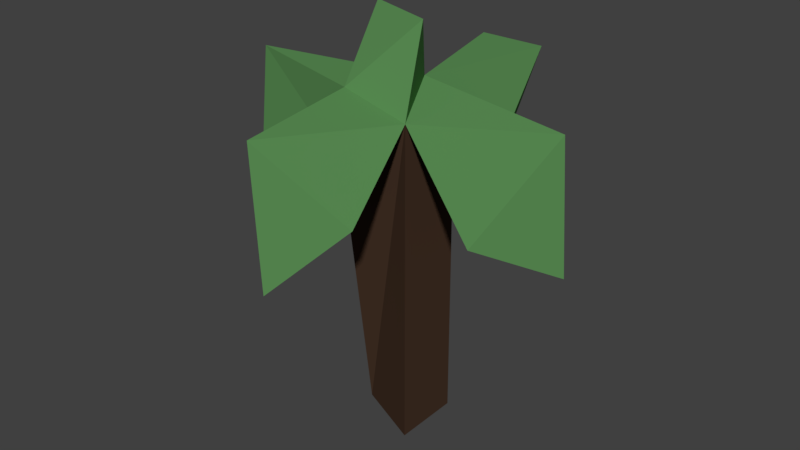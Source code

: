 # Source: palm.blend  (saved by Blender 2.79.0; exported with 4.5.12 LTS)
import bpy
from mathutils import Matrix  # noqa: F401  (used for matrix-valued properties, if any)

bpy.ops.wm.read_factory_settings(use_empty=True)
scene = bpy.context.scene
scene.name = 'Scene'

# ---- collections
col_collection_1 = bpy.data.collections.new('Collection 1'); scene.collection.children.link(col_collection_1)

# ---- materials (node trees are filled in below, after node groups)
mat_wood = bpy.data.materials.new('Wood')
mat_wood.alpha_threshold = 0.0
mat_wood.use_transparent_shadow = False
mat_wood.diffuse_color = (0.06301, 0.03434, 0.02122, 1.0)
mat_wood.roughness = 0.5
mat_wood.line_color = (0.0, 0.0, 0.0, 1.0)
mat_grass = bpy.data.materials.new('Grass')
mat_grass.alpha_threshold = 0.0
mat_grass.use_transparent_shadow = False
mat_grass.diffuse_color = (0.1081, 0.281, 0.09262, 1.0)
mat_grass.roughness = 0.5

# ---- material node trees

# ---- world
world_world = bpy.data.worlds.new('World'); scene.world = world_world
world_world.color = (0.05088, 0.05088, 0.05088)
world_world.use_sun_shadow = False
world_world.sun_shadow_jitter_overblur = 0.0
world_world.cycles.sampling_method = 'MANUAL'

# ---- meshes
me_cube = bpy.data.meshes.new('Cube')
me_cube.from_pydata([(0.0, -5.96e-08, -2.0), (0.0, -2.0, -2.0), (-2.0, -2.0, -2.0), (-2.0, 3.576e-07, -2.0), (4.768e-07, -5.364e-07, 0.0), (-6.557e-07, -2.0, 0.0), (-2.0, -2.0, 0.0), (-2.0, 0.0, 0.0), (0.0, -5.96e-08, -4.0), (0.0, -2.0, -4.0), (-2.0, 3.576e-07, -4.0), (-2.0, -2.0, -4.0), (0.0, -5.96e-08, -6.0), (0.0, -2.0, -6.0), (-2.0, 3.576e-07, -6.0), (-2.0, -2.0, -6.0), (0.0, -5.96e-08, -8.0), (0.0, -2.0, -8.0), (-2.0, 3.576e-07, -8.0), (-2.0, -2.0, -8.0), (0.0, -5.96e-08, -10.0), (0.0, -2.0, -10.0), (-2.0, 3.576e-07, -10.0), (-2.0, -2.0, -10.0), (-4.0, -2.0, -8.0), (-4.0, 8.345e-07, -8.0), (-4.0, -2.0, -10.0), (-4.0, 8.345e-07, -10.0), (-6.0, -2.0, -8.0), (-6.0, 1.311e-06, -8.0), (-6.0, -2.0, -10.0), (-6.0, 1.311e-06, -10.0), (-1.788e-07, -4.0, -8.0), (-2.0, -4.0, -8.0), (-1.788e-07, -4.0, -10.0), (-2.0, -4.0, -10.0), (-4.172e-07, -6.0, -8.0), (-2.0, -6.0, -8.0), (-4.172e-07, -6.0, -10.0), (-2.0, -6.0, -10.0), (2.0, -5.96e-08, -8.0), (2.0, -2.0, -8.0), (2.0, -5.96e-08, -10.0), (2.0, -2.0, -10.0), (4.0, -5.96e-08, -8.0), (4.0, -2.0, -8.0), (4.0, -5.96e-08, -10.0), (4.0, -2.0, -10.0), (4.768e-07, 2.0, -8.0), (-2.0, 2.0, -8.0), (4.768e-07, 2.0, -10.0), (-2.0, 2.0, -10.0), (9.537e-07, 4.0, -8.0), (-2.0, 4.0, -8.0), (9.537e-07, 4.0, -10.0), (-2.0, 4.0, -10.0), (-4.0, -2.0, -6.0), (-4.0, 8.345e-07, -6.0), (-6.0, -2.0, -6.0), (-6.0, 1.311e-06, -6.0), (-1.788e-07, -4.0, -6.0), (-2.0, -4.0, -6.0), (-4.172e-07, -6.0, -6.0), (-2.0, -6.0, -6.0), (2.0, -5.96e-08, -6.0), (2.0, -2.0, -6.0), (4.0, -5.96e-08, -6.0), (4.0, -2.0, -6.0), (4.768e-07, 2.0, -6.0), (-2.0, 2.0, -6.0), (9.537e-07, 4.0, -6.0), (-2.0, 4.0, -6.0), (0.0, -5.96e-08, -12.0), (0.0, -2.0, -12.0), (-2.0, 3.576e-07, -12.0), (-2.0, -2.0, -12.0)], [], [(2, 3, 10, 11), (9, 11, 15, 13), (0, 4, 5, 1), (1, 5, 6, 2), (2, 6, 7, 3), (4, 0, 3, 7), (1, 2, 11, 9), (3, 0, 8, 10), (0, 1, 9, 8), (15, 14, 18, 19), (8, 9, 13, 12), (11, 10, 14, 15), (10, 8, 12, 14), (18, 16, 48, 49), (14, 12, 16, 18), (13, 15, 19, 17), (12, 13, 17, 16), (21, 23, 75, 73), (23, 21, 34, 35), (20, 16, 40, 42), (18, 22, 27, 25), (26, 24, 28, 30), (22, 23, 26, 27), (19, 18, 25, 24), (23, 19, 24, 26), (28, 29, 31, 30), (27, 26, 30, 31), (25, 27, 31, 29), (45, 44, 66, 67), (33, 35, 39, 37), (21, 17, 32, 34), (17, 19, 33, 32), (19, 23, 35, 33), (36, 37, 39, 38), (40, 41, 65, 64), (34, 32, 36, 38), (35, 34, 38, 39), (42, 40, 44, 46), (21, 20, 42, 43), (17, 21, 43, 41), (16, 17, 41, 40), (44, 45, 47, 46), (37, 36, 62, 63), (41, 43, 47, 45), (43, 42, 46, 47), (51, 49, 53, 55), (16, 20, 50, 48), (22, 18, 49, 51), (20, 22, 51, 50), (53, 52, 54, 55), (50, 51, 55, 54), (48, 50, 54, 52), (41, 45, 67, 65), (56, 57, 59, 58), (60, 61, 63, 62), (64, 65, 67, 66), (69, 68, 70, 71), (49, 48, 68, 69), (48, 52, 70, 68), (52, 53, 71, 70), (28, 24, 56, 58), (33, 37, 63, 61), (44, 40, 64, 66), (24, 25, 57, 56), (25, 29, 59, 57), (36, 32, 60, 62), (29, 28, 58, 59), (53, 49, 69, 71), (32, 33, 61, 60), (72, 73, 75, 74), (20, 21, 73, 72), (23, 22, 74, 75), (22, 20, 72, 74)])
me_cube.polygons.foreach_set('material_index', [0, 0, 0, 0, 0, 0, 0, 0, 0, 0, 0, 0, 0, 1, 0, 0, 0, 1, 1, 1, 1, 1, 1, 1, 1, 1, 1, 1, 1, 1, 1, 1, 1, 1, 1, 1, 1, 1, 1, 1, 1, 1, 1, 1, 1, 1, 1, 1, 1, 1, 1, 1, 1, 1, 1, 1, 1, 1, 1, 1, 1, 1, 1, 1, 1, 1, 1, 1, 1, 1, 1, 1, 1])
me_cube.materials.append(mat_wood)
me_cube.materials.append(mat_grass)
me_cube.use_remesh_preserve_volume = False
me_cube.use_remesh_preserve_attributes = False
me_cube.use_mirror_vertex_groups = False
me_cube.update()

# ---- objects
ob_cube = bpy.data.objects.new('Cube', me_cube)

# ---- transforms, parenting, visibility, modifiers, constraints
ob_cube.location = (0.0, 0.0, 0.0)
ob_cube.scale = (-0.5, -0.5, -0.5)
ob_cube.lock_rotations_4d = False
ob_cube.empty_display_type = 'ARROWS'
ob_cube.lineart.crease_threshold = 0.0
_m = ob_cube.modifiers.new('Decimate', 'DECIMATE')
_m.ratio = 0.33

# ---- collection membership
col_collection_1.objects.link(ob_cube)

# ---- scene / render settings (as saved in the file)
scene.frame_start = 1; scene.frame_end = 250; scene.frame_set(1)
scene.render.engine = 'BLENDER_EEVEE_NEXT'
scene.render.resolution_percentage = 50
scene.render.dither_intensity = 0.0
scene.cycles.use_denoising = False
scene.cycles.samples = 128
scene.cycles.sampling_pattern = 'TABULATED_SOBOL'
scene.cycles.use_adaptive_sampling = False
scene.cycles.use_light_tree = False
scene.cycles.blur_glossy = 0.0
scene.cycles.sample_clamp_indirect = 0.0
scene.view_settings.view_transform = 'Standard'
bpy.context.view_layer.update()

# ---- added for rendering (the .blend has no active camera and no usable light): camera, sun
cam_auto = bpy.data.cameras.new('AutoCamera')
cam_auto.lens = 50.0
cam_auto.sensor_width = 36.0
cam_auto.clip_end = 1000.0
ob_auto_camera = bpy.data.objects.new('AutoCamera', cam_auto)
scene.collection.objects.link(ob_auto_camera)
ob_auto_camera.location = (9.08018, -9.79622, 9.86414)
ob_auto_camera.rotation_euler = (1.09748, -7.21219e-08, 0.694738)
scene.camera = ob_auto_camera
light_auto_sun = bpy.data.lights.new('AutoSun', 'SUN')
light_auto_sun.energy = 3.0
light_auto_sun.angle = 0.0523599
ob_auto_sun = bpy.data.objects.new('AutoSun', light_auto_sun)
scene.collection.objects.link(ob_auto_sun)
ob_auto_sun.rotation_euler = (0.872665, 0.174533, 0.523599)
bpy.context.view_layer.update()
